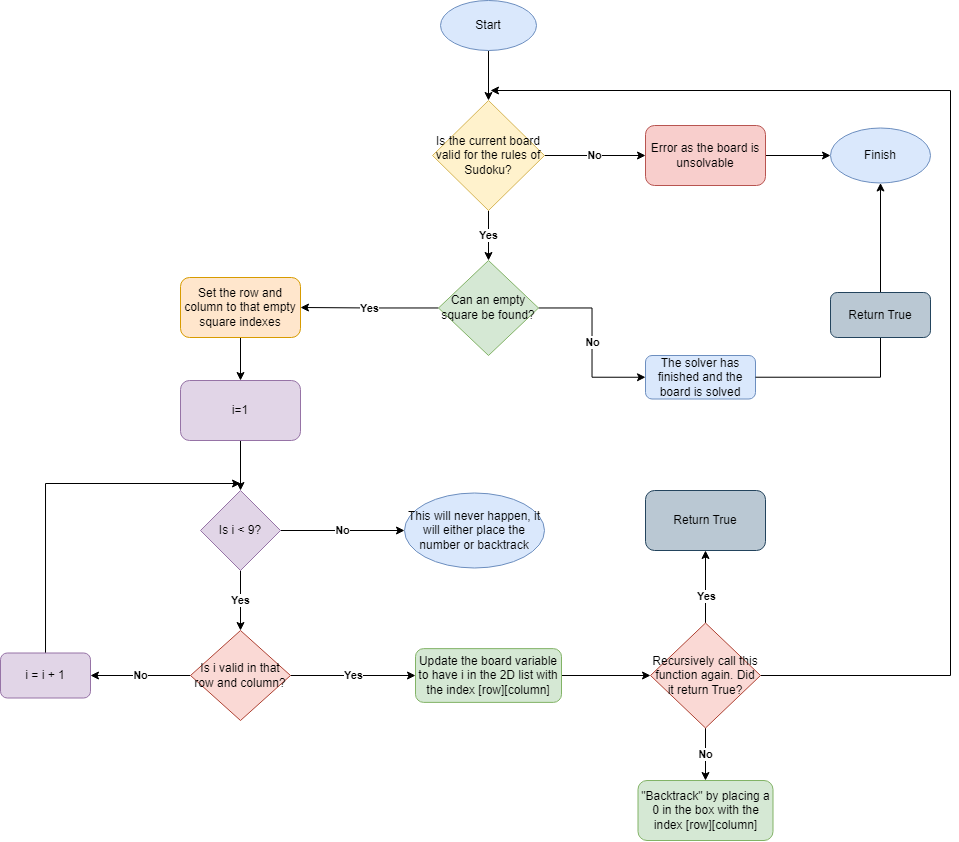

The diagram above was exported from draw.io. Its source (the exported page's mxGraphModel, read from the mxfile embedded in the PNG):
<mxGraphModel dx="1816" dy="527" grid="1" gridSize="10" guides="1" tooltips="1" connect="1" arrows="1" fold="1" page="1" pageScale="1" pageWidth="827" pageHeight="1169" math="0" shadow="0">
  <root>
    <mxCell id="0" />
    <mxCell id="1" parent="0" />
    <mxCell id="WVtaq3fYPAHRfvgPRUCA-3" value="" style="edgeStyle=orthogonalEdgeStyle;rounded=0;orthogonalLoop=1;jettySize=auto;html=1;entryX=0.5;entryY=0;entryDx=0;entryDy=0;" parent="1" source="WVtaq3fYPAHRfvgPRUCA-1" target="WVtaq3fYPAHRfvgPRUCA-2" edge="1">
      <mxGeometry relative="1" as="geometry" />
    </mxCell>
    <mxCell id="WVtaq3fYPAHRfvgPRUCA-1" value="Start" style="ellipse;whiteSpace=wrap;html=1;fillColor=#dae8fc;strokeColor=#6c8ebf;" parent="1" vertex="1">
      <mxGeometry x="370" y="60" width="96" height="50" as="geometry" />
    </mxCell>
    <mxCell id="WVtaq3fYPAHRfvgPRUCA-16" value="&lt;b&gt;Yes&lt;/b&gt;" style="edgeStyle=orthogonalEdgeStyle;rounded=0;orthogonalLoop=1;jettySize=auto;html=1;entryX=0.5;entryY=0;entryDx=0;entryDy=0;" parent="1" source="WVtaq3fYPAHRfvgPRUCA-2" target="WVtaq3fYPAHRfvgPRUCA-13" edge="1">
      <mxGeometry relative="1" as="geometry" />
    </mxCell>
    <mxCell id="hfWW1xW6RFbz01fehzcv-2" value="&lt;b&gt;No&lt;/b&gt;" style="edgeStyle=orthogonalEdgeStyle;rounded=0;orthogonalLoop=1;jettySize=auto;html=1;entryX=0;entryY=0.5;entryDx=0;entryDy=0;" edge="1" parent="1" source="WVtaq3fYPAHRfvgPRUCA-2" target="WVtaq3fYPAHRfvgPRUCA-6">
      <mxGeometry relative="1" as="geometry" />
    </mxCell>
    <mxCell id="WVtaq3fYPAHRfvgPRUCA-2" value="Is the current board valid for the rules of Sudoku?" style="rhombus;whiteSpace=wrap;html=1;fillColor=#fff2cc;strokeColor=#d6b656;" parent="1" vertex="1">
      <mxGeometry x="362" y="160" width="112" height="110" as="geometry" />
    </mxCell>
    <mxCell id="t9-L5kfbOhESfFCxQeHO-42" style="edgeStyle=orthogonalEdgeStyle;rounded=0;orthogonalLoop=1;jettySize=auto;html=1;" parent="1" source="WVtaq3fYPAHRfvgPRUCA-6" target="t9-L5kfbOhESfFCxQeHO-41" edge="1">
      <mxGeometry relative="1" as="geometry" />
    </mxCell>
    <mxCell id="WVtaq3fYPAHRfvgPRUCA-6" value="Error as the board is unsolvable" style="rounded=1;whiteSpace=wrap;html=1;fillColor=#f8cecc;strokeColor=#b85450;" parent="1" vertex="1">
      <mxGeometry x="575" y="185" width="120" height="60" as="geometry" />
    </mxCell>
    <mxCell id="WVtaq3fYPAHRfvgPRUCA-18" value="&lt;b&gt;No&lt;/b&gt;" style="edgeStyle=orthogonalEdgeStyle;rounded=0;orthogonalLoop=1;jettySize=auto;html=1;entryX=0;entryY=0.5;entryDx=0;entryDy=0;" parent="1" source="WVtaq3fYPAHRfvgPRUCA-13" target="WVtaq3fYPAHRfvgPRUCA-17" edge="1">
      <mxGeometry relative="1" as="geometry" />
    </mxCell>
    <mxCell id="t9-L5kfbOhESfFCxQeHO-2" value="&lt;b&gt;Yes&lt;/b&gt;" style="edgeStyle=orthogonalEdgeStyle;rounded=0;orthogonalLoop=1;jettySize=auto;html=1;entryX=1;entryY=0.5;entryDx=0;entryDy=0;" parent="1" source="WVtaq3fYPAHRfvgPRUCA-13" target="t9-L5kfbOhESfFCxQeHO-1" edge="1">
      <mxGeometry relative="1" as="geometry" />
    </mxCell>
    <mxCell id="WVtaq3fYPAHRfvgPRUCA-13" value="Can an empty square be found?" style="rhombus;whiteSpace=wrap;html=1;fillColor=#d5e8d4;strokeColor=#82b366;" parent="1" vertex="1">
      <mxGeometry x="368" y="320" width="100" height="95" as="geometry" />
    </mxCell>
    <mxCell id="hfWW1xW6RFbz01fehzcv-3" style="edgeStyle=orthogonalEdgeStyle;rounded=0;orthogonalLoop=1;jettySize=auto;html=1;entryX=0.5;entryY=1;entryDx=0;entryDy=0;startArrow=none;" edge="1" parent="1" source="hfWW1xW6RFbz01fehzcv-5" target="t9-L5kfbOhESfFCxQeHO-41">
      <mxGeometry relative="1" as="geometry" />
    </mxCell>
    <mxCell id="WVtaq3fYPAHRfvgPRUCA-17" value="The solver has finished and the board is solved" style="rounded=1;whiteSpace=wrap;html=1;fillColor=#dae8fc;strokeColor=#6c8ebf;" parent="1" vertex="1">
      <mxGeometry x="575" y="415" width="110" height="43.5" as="geometry" />
    </mxCell>
    <mxCell id="t9-L5kfbOhESfFCxQeHO-4" style="edgeStyle=orthogonalEdgeStyle;rounded=0;orthogonalLoop=1;jettySize=auto;html=1;entryX=0.5;entryY=0;entryDx=0;entryDy=0;" parent="1" source="t9-L5kfbOhESfFCxQeHO-1" target="t9-L5kfbOhESfFCxQeHO-3" edge="1">
      <mxGeometry relative="1" as="geometry" />
    </mxCell>
    <mxCell id="t9-L5kfbOhESfFCxQeHO-1" value="Set the row and column to that empty square indexes" style="rounded=1;whiteSpace=wrap;html=1;fillColor=#ffe6cc;strokeColor=#d79b00;" parent="1" vertex="1">
      <mxGeometry x="110" y="337" width="120" height="60" as="geometry" />
    </mxCell>
    <mxCell id="t9-L5kfbOhESfFCxQeHO-16" style="edgeStyle=orthogonalEdgeStyle;rounded=0;orthogonalLoop=1;jettySize=auto;html=1;entryX=0.5;entryY=0;entryDx=0;entryDy=0;" parent="1" source="t9-L5kfbOhESfFCxQeHO-3" target="t9-L5kfbOhESfFCxQeHO-7" edge="1">
      <mxGeometry relative="1" as="geometry" />
    </mxCell>
    <mxCell id="t9-L5kfbOhESfFCxQeHO-3" value="i=1" style="rounded=1;whiteSpace=wrap;html=1;fillColor=#e1d5e7;strokeColor=#9673a6;" parent="1" vertex="1">
      <mxGeometry x="110" y="440" width="120" height="60" as="geometry" />
    </mxCell>
    <mxCell id="t9-L5kfbOhESfFCxQeHO-15" value="&lt;b&gt;No&lt;/b&gt;" style="edgeStyle=orthogonalEdgeStyle;rounded=0;orthogonalLoop=1;jettySize=auto;html=1;entryX=0;entryY=0.5;entryDx=0;entryDy=0;" parent="1" source="t9-L5kfbOhESfFCxQeHO-7" target="t9-L5kfbOhESfFCxQeHO-11" edge="1">
      <mxGeometry relative="1" as="geometry">
        <Array as="points" />
      </mxGeometry>
    </mxCell>
    <mxCell id="t9-L5kfbOhESfFCxQeHO-18" value="&lt;b&gt;Yes&lt;/b&gt;" style="edgeStyle=orthogonalEdgeStyle;rounded=0;orthogonalLoop=1;jettySize=auto;html=1;entryX=0.5;entryY=0;entryDx=0;entryDy=0;" parent="1" source="t9-L5kfbOhESfFCxQeHO-7" target="t9-L5kfbOhESfFCxQeHO-17" edge="1">
      <mxGeometry relative="1" as="geometry" />
    </mxCell>
    <mxCell id="t9-L5kfbOhESfFCxQeHO-7" value="Is i &amp;lt; 9?" style="rhombus;whiteSpace=wrap;html=1;fillColor=#e1d5e7;strokeColor=#9673a6;" parent="1" vertex="1">
      <mxGeometry x="130" y="550" width="80" height="80" as="geometry" />
    </mxCell>
    <mxCell id="t9-L5kfbOhESfFCxQeHO-11" value="This will never happen, it will either place the number or backtrack" style="ellipse;whiteSpace=wrap;html=1;fillColor=#dae8fc;strokeColor=#6c8ebf;" parent="1" vertex="1">
      <mxGeometry x="334" y="552.5" width="140" height="75" as="geometry" />
    </mxCell>
    <mxCell id="t9-L5kfbOhESfFCxQeHO-22" value="&lt;b&gt;No&lt;/b&gt;" style="edgeStyle=orthogonalEdgeStyle;rounded=0;orthogonalLoop=1;jettySize=auto;html=1;entryX=1;entryY=0.5;entryDx=0;entryDy=0;" parent="1" source="t9-L5kfbOhESfFCxQeHO-17" target="t9-L5kfbOhESfFCxQeHO-21" edge="1">
      <mxGeometry relative="1" as="geometry" />
    </mxCell>
    <mxCell id="t9-L5kfbOhESfFCxQeHO-26" value="&lt;b&gt;Yes&lt;/b&gt;" style="edgeStyle=orthogonalEdgeStyle;rounded=0;orthogonalLoop=1;jettySize=auto;html=1;entryX=0;entryY=0.5;entryDx=0;entryDy=0;" parent="1" source="t9-L5kfbOhESfFCxQeHO-17" target="t9-L5kfbOhESfFCxQeHO-25" edge="1">
      <mxGeometry relative="1" as="geometry" />
    </mxCell>
    <mxCell id="t9-L5kfbOhESfFCxQeHO-17" value="Is i valid in that row and column?" style="rhombus;whiteSpace=wrap;html=1;fillColor=#fad9d5;strokeColor=#ae4132;" parent="1" vertex="1">
      <mxGeometry x="120" y="690" width="100" height="90" as="geometry" />
    </mxCell>
    <mxCell id="t9-L5kfbOhESfFCxQeHO-24" style="edgeStyle=orthogonalEdgeStyle;rounded=0;orthogonalLoop=1;jettySize=auto;html=1;" parent="1" source="t9-L5kfbOhESfFCxQeHO-21" edge="1">
      <mxGeometry relative="1" as="geometry">
        <mxPoint x="170" y="543" as="targetPoint" />
        <Array as="points">
          <mxPoint x="-25" y="543" />
        </Array>
      </mxGeometry>
    </mxCell>
    <mxCell id="t9-L5kfbOhESfFCxQeHO-21" value="i = i + 1" style="rounded=1;whiteSpace=wrap;html=1;fillColor=#e1d5e7;strokeColor=#9673a6;" parent="1" vertex="1">
      <mxGeometry x="-70" y="712.5" width="90" height="45" as="geometry" />
    </mxCell>
    <mxCell id="t9-L5kfbOhESfFCxQeHO-30" style="edgeStyle=orthogonalEdgeStyle;rounded=0;orthogonalLoop=1;jettySize=auto;html=1;entryX=0;entryY=0.5;entryDx=0;entryDy=0;" parent="1" source="t9-L5kfbOhESfFCxQeHO-25" target="t9-L5kfbOhESfFCxQeHO-27" edge="1">
      <mxGeometry relative="1" as="geometry" />
    </mxCell>
    <mxCell id="t9-L5kfbOhESfFCxQeHO-25" value="Update the board variable to have i in the 2D list with the index [row][column]" style="rounded=1;whiteSpace=wrap;html=1;fillColor=#d5e8d4;strokeColor=#82b366;" parent="1" vertex="1">
      <mxGeometry x="345" y="708.13" width="146" height="53.75" as="geometry" />
    </mxCell>
    <mxCell id="t9-L5kfbOhESfFCxQeHO-29" style="edgeStyle=orthogonalEdgeStyle;rounded=0;orthogonalLoop=1;jettySize=auto;html=1;" parent="1" source="t9-L5kfbOhESfFCxQeHO-27" edge="1">
      <mxGeometry relative="1" as="geometry">
        <mxPoint x="420" y="150" as="targetPoint" />
        <Array as="points">
          <mxPoint x="880" y="735" />
          <mxPoint x="880" y="150" />
        </Array>
      </mxGeometry>
    </mxCell>
    <mxCell id="t9-L5kfbOhESfFCxQeHO-34" style="edgeStyle=orthogonalEdgeStyle;rounded=0;orthogonalLoop=1;jettySize=auto;html=1;" parent="1" source="t9-L5kfbOhESfFCxQeHO-27" target="t9-L5kfbOhESfFCxQeHO-33" edge="1">
      <mxGeometry relative="1" as="geometry" />
    </mxCell>
    <mxCell id="t9-L5kfbOhESfFCxQeHO-35" value="&lt;b&gt;Yes&lt;/b&gt;" style="edgeLabel;html=1;align=center;verticalAlign=middle;resizable=0;points=[];" parent="t9-L5kfbOhESfFCxQeHO-34" vertex="1" connectable="0">
      <mxGeometry x="-0.2552" y="-1" relative="1" as="geometry">
        <mxPoint as="offset" />
      </mxGeometry>
    </mxCell>
    <mxCell id="t9-L5kfbOhESfFCxQeHO-38" value="&lt;b&gt;No&lt;/b&gt;" style="edgeStyle=orthogonalEdgeStyle;rounded=0;orthogonalLoop=1;jettySize=auto;html=1;entryX=0.5;entryY=0;entryDx=0;entryDy=0;" parent="1" source="t9-L5kfbOhESfFCxQeHO-27" target="t9-L5kfbOhESfFCxQeHO-36" edge="1">
      <mxGeometry relative="1" as="geometry" />
    </mxCell>
    <mxCell id="t9-L5kfbOhESfFCxQeHO-27" value="Recursively call this function again. Did it return True?" style="rhombus;whiteSpace=wrap;html=1;fillColor=#fad9d5;strokeColor=#ae4132;" parent="1" vertex="1">
      <mxGeometry x="580" y="682.5" width="110" height="105" as="geometry" />
    </mxCell>
    <mxCell id="t9-L5kfbOhESfFCxQeHO-33" value="Return True" style="rounded=1;whiteSpace=wrap;html=1;fillColor=#bac8d3;strokeColor=#23445d;" parent="1" vertex="1">
      <mxGeometry x="575" y="550" width="120" height="60" as="geometry" />
    </mxCell>
    <mxCell id="t9-L5kfbOhESfFCxQeHO-36" value="&quot;Backtrack&quot; by placing a 0 in the box with the index [row][column]" style="rounded=1;whiteSpace=wrap;html=1;fillColor=#d5e8d4;strokeColor=#82b366;" parent="1" vertex="1">
      <mxGeometry x="567.5" y="840" width="135" height="60" as="geometry" />
    </mxCell>
    <mxCell id="t9-L5kfbOhESfFCxQeHO-41" value="Finish" style="ellipse;whiteSpace=wrap;html=1;fillColor=#dae8fc;strokeColor=#6c8ebf;" parent="1" vertex="1">
      <mxGeometry x="760" y="187.5" width="100" height="55" as="geometry" />
    </mxCell>
    <mxCell id="hfWW1xW6RFbz01fehzcv-6" value="" style="edgeStyle=orthogonalEdgeStyle;rounded=0;orthogonalLoop=1;jettySize=auto;html=1;entryX=0.5;entryY=1;entryDx=0;entryDy=0;endArrow=none;" edge="1" parent="1" source="WVtaq3fYPAHRfvgPRUCA-17" target="hfWW1xW6RFbz01fehzcv-5">
      <mxGeometry relative="1" as="geometry">
        <mxPoint x="685" y="437" as="sourcePoint" />
        <mxPoint x="810" y="243" as="targetPoint" />
      </mxGeometry>
    </mxCell>
    <mxCell id="hfWW1xW6RFbz01fehzcv-5" value="Return True" style="rounded=1;whiteSpace=wrap;html=1;fillColor=#bac8d3;strokeColor=#23445d;" vertex="1" parent="1">
      <mxGeometry x="760" y="352" width="100" height="45" as="geometry" />
    </mxCell>
  </root>
</mxGraphModel>